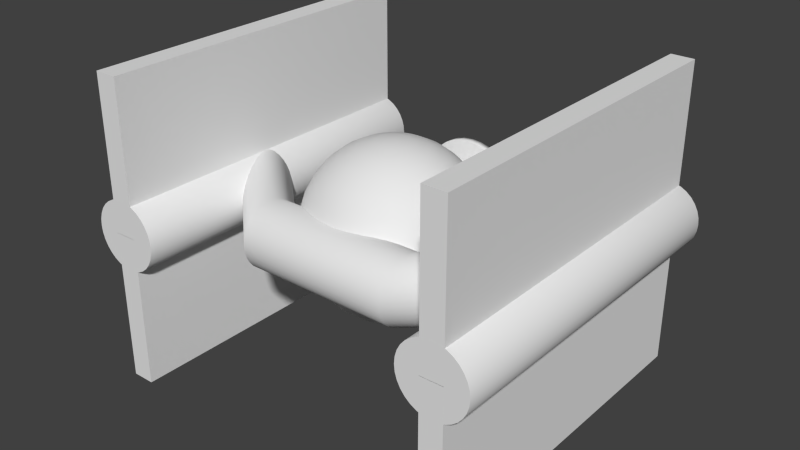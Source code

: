 # Source: basicenemy.blend  (saved by Blender 2.68.0; exported with 4.5.12 LTS)
import bpy
from mathutils import Matrix  # noqa: F401  (used for matrix-valued properties, if any)

bpy.ops.wm.read_factory_settings(use_empty=True)
scene = bpy.context.scene
scene.name = 'Scene'

# ---- collections
col_collection_1 = bpy.data.collections.new('Collection 1'); scene.collection.children.link(col_collection_1)

# ---- world
world_world = bpy.data.worlds.new('World'); scene.world = world_world
world_world.color = (0.05088, 0.05088, 0.05088)
world_world.use_sun_shadow = False
world_world.sun_shadow_jitter_overblur = 0.0
world_world.cycles.sampling_method = 'MANUAL'
world_world.cycles.sample_map_resolution = 256

# ---- meshes
me_cylinder_002 = bpy.data.meshes.new('Cylinder.002')
me_cylinder_002.from_pydata([(5.136e-08, 0.1962, -1.061), (5.136e-08, 0.1962, -0.6674), (0.03827, 0.1924, -1.061), (0.03827, 0.1924, -0.6674), (0.07507, 0.1812, -1.061), (0.07507, 0.1812, -0.6674), (0.109, 0.1631, -1.061), (0.109, 0.1631, -0.6674), (0.1387, 0.1387, -1.061), (0.1387, 0.1387, -0.6674), (0.1631, 0.109, -1.061), (0.1631, 0.109, -0.6674), (0.1812, 0.07507, -1.061), (0.1812, 0.07507, -0.6674), (0.1924, 0.03827, -1.061), (0.1924, 0.03827, -0.6674), (0.1962, -2.819e-07, -1.061), (0.1962, -2.811e-07, -0.6674), (0.1924, -0.03827, -1.061), (0.1924, -0.03827, -0.6674), (0.1812, -0.07507, -1.061), (0.1812, -0.07507, -0.6674), (0.1631, -0.109, -1.061), (0.1631, -0.109, -0.6674), (0.1387, -0.1387, -1.061), (0.1387, -0.1387, -0.6674), (0.109, -0.1631, -1.061), (0.109, -0.1631, -0.6674), (0.07507, -0.1812, -1.061), (0.07507, -0.1812, -0.6674), (0.03827, -0.1924, -1.061), (0.03827, -0.1924, -0.6674), (-1.256e-08, -0.1962, -1.061), (-1.256e-08, -0.1962, -0.6674), (-0.03827, -0.1924, -1.061), (-0.03827, -0.1924, -0.6674), (-0.07507, -0.1812, -1.061), (-0.07507, -0.1812, -0.6674), (-0.109, -0.1631, -1.061), (-0.109, -0.1631, -0.6674), (-0.1387, -0.1387, -1.061), (-0.1387, -0.1387, -0.6674), (-0.1631, -0.109, -1.061), (-0.1631, -0.109, -0.6674), (-0.1812, -0.07507, -1.061), (-0.1812, -0.07507, -0.6674), (-0.1924, -0.03827, -1.061), (-0.1924, -0.03827, -0.6674), (-0.1962, -1.073e-07, -1.061), (-0.1962, -1.065e-07, -0.6674), (-0.1924, 0.03827, -1.061), (-0.1924, 0.03827, -0.6674), (-0.1812, 0.07507, -1.061), (-0.1812, 0.07507, -0.6674), (-0.1631, 0.109, -1.061), (-0.1631, 0.109, -0.6674), (-0.1387, 0.1387, -1.061), (-0.1387, 0.1387, -0.6674), (-0.109, 0.1631, -1.061), (-0.109, 0.1631, -0.6674), (-0.07507, 0.1812, -1.061), (-0.07507, 0.1812, -0.6674), (-0.03827, 0.1924, -1.061), (-0.03827, 0.1924, -0.6674), (7.742e-09, 0.5683, -1.177), (0.1109, 0.5574, -1.177), (0.2175, 0.5251, -1.177), (0.3157, 0.4725, -1.177), (0.4019, 0.4019, -1.177), (0.4725, 0.3157, -1.177), (0.5251, 0.2175, -1.177), (0.5574, 0.1109, -1.177), (0.5683, -4.356e-07, -1.177), (0.5574, -0.1109, -1.177), (0.5251, -0.2175, -1.177), (0.4725, -0.3157, -1.177), (0.4019, -0.4019, -1.177), (0.3157, -0.4725, -1.177), (0.2175, -0.5251, -1.177), (0.1109, -0.5574, -1.177), (-1.774e-07, -0.5683, -1.177), (-0.1109, -0.5574, -1.177), (-0.2175, -0.5251, -1.177), (-0.3157, -0.4725, -1.177), (-0.4019, -0.4019, -1.177), (-0.4725, -0.3157, -1.177), (-0.5251, -0.2175, -1.177), (-0.5574, -0.1109, -1.177), (-0.5683, 7.023e-08, -1.177), (-0.5574, 0.1109, -1.177), (-0.5251, 0.2175, -1.177), (-0.4725, 0.3157, -1.177), (-0.4019, 0.4019, -1.177), (-0.3157, 0.4725, -1.177), (-0.2175, 0.5251, -1.177), (-0.1109, 0.5574, -1.177), (7.742e-09, 0.5683, -1.273), (0.1109, 0.5574, -1.273), (0.2175, 0.5251, -1.273), (0.3157, 0.4725, -1.273), (0.4019, 0.4019, -1.273), (0.4725, 0.3157, -1.273), (0.5251, 0.2175, -1.273), (0.5574, 0.1109, -1.273), (0.5683, -4.972e-07, -1.273), (0.5574, -0.1109, -1.273), (0.5251, -0.2175, -1.273), (0.4725, -0.3157, -1.273), (0.4019, -0.4019, -1.273), (0.3157, -0.4725, -1.273), (0.2175, -0.5251, -1.273), (0.1109, -0.5574, -1.273), (-1.774e-07, -0.5683, -1.273), (-0.1109, -0.5574, -1.273), (-0.2175, -0.5251, -1.273), (-0.3157, -0.4725, -1.273), (-0.4019, -0.4019, -1.273), (-0.4725, -0.3157, -1.273), (-0.5251, -0.2175, -1.273), (-0.5574, -0.1109, -1.273), (-0.5683, 8.674e-09, -1.273), (-0.5574, 0.1109, -1.273), (-0.5251, 0.2175, -1.273), (-0.4725, 0.3157, -1.273), (-0.4019, 0.4019, -1.273), (-0.3157, 0.4725, -1.273), (-0.2175, 0.5251, -1.273), (-0.1109, 0.5574, -1.273), (4.946e-08, 0.1955, -1.161), (0.03814, 0.1917, -1.161), (0.07481, 0.1806, -1.161), (0.1086, 0.1625, -1.161), (0.1382, 0.1382, -1.161), (0.1625, 0.1086, -1.161), (0.1806, 0.07481, -1.161), (0.1917, 0.03814, -1.161), (0.1955, -3.361e-07, -1.161), (0.1917, -0.03814, -1.161), (0.1806, -0.07481, -1.161), (0.1625, -0.1086, -1.161), (0.1382, -0.1382, -1.161), (0.1086, -0.1625, -1.161), (0.07481, -0.1806, -1.161), (0.03814, -0.1917, -1.161), (-1.423e-08, -0.1955, -1.161), (-0.03814, -0.1917, -1.161), (-0.07481, -0.1806, -1.161), (-0.1086, -0.1625, -1.161), (-0.1382, -0.1382, -1.161), (-0.1625, -0.1086, -1.161), (-0.1806, -0.07481, -1.161), (-0.1917, -0.03814, -1.161), (-0.1955, -1.621e-07, -1.161), (-0.1917, 0.03814, -1.161), (-0.1806, 0.07481, -1.161), (-0.1625, 0.1086, -1.161), (-0.1382, 0.1382, -1.161), (-0.1086, 0.1625, -1.161), (-0.07481, 0.1806, -1.161), (-0.03814, 0.1917, -1.161), (6.491e-08, 0.07977, -1.161), (0.01556, 0.07823, -1.161), (0.03053, 0.07369, -1.161), (0.04432, 0.06632, -1.161), (0.0564, 0.0564, -1.161), (0.06632, 0.04432, -1.161), (0.07369, 0.03052, -1.161), (0.07823, 0.01556, -1.161), (0.07977, -3.08e-07, -1.161), (0.07823, -0.01556, -1.161), (0.07369, -0.03053, -1.161), (0.06632, -0.04432, -1.161), (0.0564, -0.0564, -1.161), (0.04432, -0.06632, -1.161), (0.03053, -0.07369, -1.161), (0.01556, -0.07823, -1.161), (3.892e-08, -0.07977, -1.161), (-0.01556, -0.07823, -1.161), (-0.03052, -0.07369, -1.161), (-0.04432, -0.06632, -1.161), (-0.0564, -0.0564, -1.161), (-0.06632, -0.04432, -1.161), (-0.07369, -0.03053, -1.161), (-0.07823, -0.01556, -1.161), (-0.07977, -2.37e-07, -1.161), (-0.07823, 0.01556, -1.161), (-0.07369, 0.03052, -1.161), (-0.06632, 0.04432, -1.161), (-0.0564, 0.0564, -1.161), (-0.04432, 0.06632, -1.161), (-0.03052, 0.07369, -1.161), (-0.01556, 0.07823, -1.161), (-6.812e-07, 0.02758, -1.646), (0.005379, 0.02705, -1.646), (0.01055, 0.02548, -1.646), (0.01532, 0.02293, -1.646), (0.0195, 0.0195, -1.646), (0.02293, 0.01532, -1.646), (0.02548, 0.01055, -1.646), (0.02705, 0.00538, -1.646), (0.02757, 3e-07, -1.646), (0.02705, -0.005379, -1.646), (0.02548, -0.01055, -1.646), (0.02293, -0.01532, -1.646), (0.0195, -0.0195, -1.646), (0.01532, -0.02293, -1.646), (0.01055, -0.02548, -1.646), (0.005379, -0.02705, -1.646), (-6.902e-07, -0.02758, -1.646), (-0.00538, -0.02705, -1.646), (-0.01055, -0.02548, -1.646), (-0.01532, -0.02293, -1.646), (-0.0195, -0.0195, -1.646), (-0.02293, -0.01532, -1.646), (-0.02548, -0.01055, -1.646), (-0.02705, -0.005379, -1.646), (-0.02758, 3.245e-07, -1.646), (-0.02705, 0.00538, -1.646), (-0.02548, 0.01055, -1.646), (-0.02293, 0.01532, -1.646), (-0.0195, 0.0195, -1.646), (-0.01532, 0.02293, -1.646), (-0.01055, 0.02548, -1.646), (-0.00538, 0.02705, -1.646)], [], [(0, 1, 3, 2), (2, 3, 5, 4), (4, 5, 7, 6), (6, 7, 9, 8), (8, 9, 11, 10), (10, 11, 13, 12), (12, 13, 15, 14), (14, 15, 17, 16), (16, 17, 19, 18), (18, 19, 21, 20), (20, 21, 23, 22), (22, 23, 25, 24), (24, 25, 27, 26), (26, 27, 29, 28), (28, 29, 31, 30), (30, 31, 33, 32), (32, 33, 35, 34), (34, 35, 37, 36), (36, 37, 39, 38), (38, 39, 41, 40), (40, 41, 43, 42), (42, 43, 45, 44), (44, 45, 47, 46), (46, 47, 49, 48), (48, 49, 51, 50), (50, 51, 53, 52), (52, 53, 55, 54), (54, 55, 57, 56), (56, 57, 59, 58), (58, 59, 61, 60), (3, 1, 63, 61, 59, 57, 55, 53, 51, 49, 47, 45, 43, 41, 39, 37, 35, 33, 31, 29, 27, 25, 23, 21, 19, 17, 15, 13, 11, 9, 7, 5), (62, 63, 1, 0), (60, 61, 63, 62), (48, 50, 89, 88), (72, 73, 105, 104), (24, 26, 77, 76), (62, 0, 64, 95), (38, 40, 84, 83), (14, 16, 72, 71), (52, 54, 91, 90), (28, 30, 79, 78), (4, 6, 67, 66), (42, 44, 86, 85), (18, 20, 74, 73), (56, 58, 93, 92), (32, 34, 81, 80), (8, 10, 69, 68), (46, 48, 88, 87), (22, 24, 76, 75), (60, 62, 95, 94), (36, 38, 83, 82), (12, 14, 71, 70), (50, 52, 90, 89), (26, 28, 78, 77), (2, 4, 66, 65), (40, 42, 85, 84), (16, 18, 73, 72), (54, 56, 92, 91), (30, 32, 80, 79), (6, 8, 68, 67), (44, 46, 87, 86), (0, 2, 65, 64), (20, 22, 75, 74), (58, 60, 94, 93), (34, 36, 82, 81), (10, 12, 70, 69), (107, 108, 140, 139), (67, 68, 100, 99), (93, 94, 126, 125), (88, 89, 121, 120), (83, 84, 116, 115), (78, 79, 111, 110), (73, 74, 106, 105), (68, 69, 101, 100), (94, 95, 127, 126), (89, 90, 122, 121), (84, 85, 117, 116), (79, 80, 112, 111), (74, 75, 107, 106), (69, 70, 102, 101), (64, 65, 97, 96), (95, 64, 96, 127), (90, 91, 123, 122), (85, 86, 118, 117), (80, 81, 113, 112), (75, 76, 108, 107), (70, 71, 103, 102), (65, 66, 98, 97), (91, 92, 124, 123), (86, 87, 119, 118), (81, 82, 114, 113), (76, 77, 109, 108), (71, 72, 104, 103), (66, 67, 99, 98), (92, 93, 125, 124), (87, 88, 120, 119), (82, 83, 115, 114), (77, 78, 110, 109), (142, 143, 175, 174), (102, 103, 135, 134), (97, 98, 130, 129), (123, 124, 156, 155), (118, 119, 151, 150), (113, 114, 146, 145), (108, 109, 141, 140), (103, 104, 136, 135), (98, 99, 131, 130), (124, 125, 157, 156), (119, 120, 152, 151), (114, 115, 147, 146), (109, 110, 142, 141), (104, 105, 137, 136), (99, 100, 132, 131), (125, 126, 158, 157), (120, 121, 153, 152), (115, 116, 148, 147), (110, 111, 143, 142), (105, 106, 138, 137), (100, 101, 133, 132), (126, 127, 159, 158), (121, 122, 154, 153), (116, 117, 149, 148), (111, 112, 144, 143), (106, 107, 139, 138), (101, 102, 134, 133), (96, 97, 129, 128), (127, 96, 128, 159), (122, 123, 155, 154), (117, 118, 150, 149), (112, 113, 145, 144), (177, 178, 210, 209), (137, 138, 170, 169), (132, 133, 165, 164), (158, 159, 191, 190), (153, 154, 186, 185), (148, 149, 181, 180), (143, 144, 176, 175), (138, 139, 171, 170), (133, 134, 166, 165), (128, 129, 161, 160), (159, 128, 160, 191), (154, 155, 187, 186), (149, 150, 182, 181), (144, 145, 177, 176), (139, 140, 172, 171), (134, 135, 167, 166), (129, 130, 162, 161), (155, 156, 188, 187), (150, 151, 183, 182), (145, 146, 178, 177), (140, 141, 173, 172), (135, 136, 168, 167), (130, 131, 163, 162), (156, 157, 189, 188), (151, 152, 184, 183), (146, 147, 179, 178), (141, 142, 174, 173), (136, 137, 169, 168), (131, 132, 164, 163), (157, 158, 190, 189), (152, 153, 185, 184), (147, 148, 180, 179), (192, 193, 194, 195, 196, 197, 198, 199, 200, 201, 202, 203, 204, 205, 206, 207, 208, 209, 210, 211, 212, 213, 214, 215, 216, 217, 218, 219, 220, 221, 222, 223), (172, 173, 205, 204), (167, 168, 200, 199), (162, 163, 195, 194), (188, 189, 221, 220), (183, 184, 216, 215), (178, 179, 211, 210), (173, 174, 206, 205), (168, 169, 201, 200), (163, 164, 196, 195), (189, 190, 222, 221), (184, 185, 217, 216), (179, 180, 212, 211), (174, 175, 207, 206), (169, 170, 202, 201), (164, 165, 197, 196), (190, 191, 223, 222), (185, 186, 218, 217), (180, 181, 213, 212), (175, 176, 208, 207), (170, 171, 203, 202), (165, 166, 198, 197), (160, 161, 193, 192), (191, 160, 192, 223), (186, 187, 219, 218), (181, 182, 214, 213), (176, 177, 209, 208), (171, 172, 204, 203), (166, 167, 199, 198), (161, 162, 194, 193), (187, 188, 220, 219), (182, 183, 215, 214)])
me_cylinder_002.polygons.foreach_set('use_smooth', [0, 0, 0, 0, 0, 0, 0, 0, 0, 0, 0, 0, 0, 0, 0, 0, 0, 0, 0, 0, 0, 0, 0, 0, 0, 0, 0, 0, 0, 0, 0, 0, 0, 0, 1, 0, 0, 0, 0, 0, 0, 0, 0, 0, 0, 0, 0, 0, 0, 0, 0, 0, 0, 0, 0, 0, 0, 0, 0, 0, 0, 0, 0, 0, 0, 0, 0, 1, 1, 1, 1, 1, 1, 1, 1, 1, 1, 1, 1, 1, 1, 1, 1, 1, 1, 1, 1, 1, 1, 1, 1, 1, 1, 1, 1, 1, 1, 1, 0, 0, 0, 0, 0, 0, 0, 0, 0, 0, 0, 0, 0, 0, 0, 0, 0, 0, 0, 0, 0, 0, 0, 0, 0, 0, 0, 0, 0, 0, 0, 0, 1, 0, 0, 0, 0, 0, 0, 0, 0, 0, 0, 0, 0, 0, 0, 0, 0, 0, 0, 0, 0, 0, 0, 0, 0, 0, 0, 0, 0, 0, 0, 0, 0, 1, 1, 1, 1, 1, 1, 1, 1, 1, 1, 1, 1, 1, 1, 1, 1, 1, 1, 1, 1, 1, 1, 1, 1, 1, 1, 1, 1, 1, 1, 1])
me_cylinder_002.use_remesh_preserve_volume = False
me_cylinder_002.use_remesh_preserve_attributes = False
me_cylinder_002.use_mirror_vertex_groups = False
me_cylinder_002.update()
me_cube_003 = bpy.data.meshes.new('Cube.003')
me_cube_003.from_pydata([(-2.132, -2.0, -1.756), (-2.132, 2.0, -1.756), (-1.868, 2.0, -1.756), (-1.868, -2.0, -1.756), (-2.132, -2.0, 1.756), (-2.132, 2.0, 1.756), (-1.868, 2.0, 1.756), (-1.868, -2.0, 1.756)], [], [(4, 5, 1, 0), (5, 6, 2, 1), (6, 7, 3, 2), (7, 4, 0, 3), (0, 1, 2, 3), (7, 6, 5, 4)])
me_cube_003.use_remesh_preserve_volume = False
me_cube_003.use_remesh_preserve_attributes = False
me_cube_003.use_mirror_vertex_groups = False
me_cube_003.update()
me_cylinder_001 = bpy.data.meshes.new('Cylinder.001')
me_cylinder_001.from_pydata([(-5.0, 1.0, -1.0), (-5.0, 1.0, 1.0), (-4.805, 0.9808, -1.0), (-4.805, 0.9808, 1.0), (-4.617, 0.9239, -1.0), (-4.617, 0.9239, 1.0), (-4.444, 0.8315, -1.0), (-4.444, 0.8315, 1.0), (-4.293, 0.7071, -1.0), (-4.293, 0.7071, 1.0), (-4.169, 0.5556, -1.0), (-4.169, 0.5556, 1.0), (-4.076, 0.3827, -1.0), (-4.076, 0.3827, 1.0), (-4.019, 0.1951, -1.0), (-4.019, 0.1951, 1.0), (-4.0, 7.55e-08, -1.0), (-4.0, 7.55e-08, 1.0), (-4.019, -0.1951, -1.0), (-4.019, -0.1951, 1.0), (-4.076, -0.3827, -1.0), (-4.076, -0.3827, 1.0), (-4.169, -0.5556, -1.0), (-4.169, -0.5556, 1.0), (-4.293, -0.7071, -1.0), (-4.293, -0.7071, 1.0), (-4.444, -0.8315, -1.0), (-4.444, -0.8315, 1.0), (-4.617, -0.9239, -1.0), (-4.617, -0.9239, 1.0), (-4.805, -0.9808, -1.0), (-4.805, -0.9808, 1.0), (-5.0, -1.0, -1.0), (-5.0, -1.0, 1.0), (-5.195, -0.9808, -1.0), (-5.195, -0.9808, 1.0), (-5.383, -0.9239, -1.0), (-5.383, -0.9239, 1.0), (-5.556, -0.8315, -1.0), (-5.556, -0.8315, 1.0), (-5.707, -0.7071, -1.0), (-5.707, -0.7071, 1.0), (-5.831, -0.5556, -1.0), (-5.831, -0.5556, 1.0), (-5.924, -0.3827, -1.0), (-5.924, -0.3827, 1.0), (-5.981, -0.1951, -1.0), (-5.981, -0.1951, 1.0), (-6.0, 9.656e-07, -1.0), (-6.0, 9.656e-07, 1.0), (-5.981, 0.1951, -1.0), (-5.981, 0.1951, 1.0), (-5.924, 0.3827, -1.0), (-5.924, 0.3827, 1.0), (-5.831, 0.5556, -1.0), (-5.831, 0.5556, 1.0), (-5.707, 0.7071, -1.0), (-5.707, 0.7071, 1.0), (-5.556, 0.8315, -1.0), (-5.556, 0.8315, 1.0), (-5.383, 0.9239, -1.0), (-5.383, 0.9239, 1.0), (-5.195, 0.9808, -1.0), (-5.195, 0.9808, 1.0)], [], [(0, 1, 3, 2), (2, 3, 5, 4), (4, 5, 7, 6), (6, 7, 9, 8), (8, 9, 11, 10), (10, 11, 13, 12), (12, 13, 15, 14), (14, 15, 17, 16), (16, 17, 19, 18), (18, 19, 21, 20), (20, 21, 23, 22), (22, 23, 25, 24), (24, 25, 27, 26), (26, 27, 29, 28), (28, 29, 31, 30), (30, 31, 33, 32), (32, 33, 35, 34), (34, 35, 37, 36), (36, 37, 39, 38), (38, 39, 41, 40), (40, 41, 43, 42), (42, 43, 45, 44), (44, 45, 47, 46), (46, 47, 49, 48), (48, 49, 51, 50), (50, 51, 53, 52), (52, 53, 55, 54), (54, 55, 57, 56), (56, 57, 59, 58), (58, 59, 61, 60), (3, 1, 63, 61, 59, 57, 55, 53, 51, 49, 47, 45, 43, 41, 39, 37, 35, 33, 31, 29, 27, 25, 23, 21, 19, 17, 15, 13, 11, 9, 7, 5), (62, 63, 1, 0), (60, 61, 63, 62), (0, 2, 4, 6, 8, 10, 12, 14, 16, 18, 20, 22, 24, 26, 28, 30, 32, 34, 36, 38, 40, 42, 44, 46, 48, 50, 52, 54, 56, 58, 60, 62)])
me_cylinder_001.polygons.foreach_set('use_smooth', [1, 1, 1, 1, 1, 1, 1, 1, 1, 1, 1, 1, 1, 1, 1, 1, 1, 1, 1, 1, 1, 1, 1, 1, 1, 1, 1, 1, 1, 1, 0, 1, 1, 0])
me_cylinder_001.use_remesh_preserve_volume = False
me_cylinder_001.use_remesh_preserve_attributes = False
me_cylinder_001.use_mirror_vertex_groups = False
me_cylinder_001.update()
me_cylinder = bpy.data.meshes.new('Cylinder')
me_cylinder.from_pydata([(0.0, 1.0, -1.0), (0.0, 1.0, 1.0), (0.1951, 0.9808, -1.0), (0.1951, 0.9808, 1.0), (0.3827, 0.9239, -1.0), (0.3827, 0.9239, 1.0), (0.5556, 0.8315, -1.0), (0.5556, 0.8315, 1.0), (0.7071, 0.7071, -1.0), (0.7071, 0.7071, 1.0), (0.8315, 0.5556, -1.0), (0.8315, 0.5556, 1.0), (0.9239, 0.3827, -1.0), (0.9239, 0.3827, 1.0), (0.9808, 0.1951, -1.0), (0.9808, 0.1951, 1.0), (1.0, 7.55e-08, -1.0), (1.0, 7.55e-08, 1.0), (0.9808, -0.1951, -1.0), (0.9808, -0.1951, 1.0), (0.9239, -0.3827, -1.0), (0.9239, -0.3827, 1.0), (0.8315, -0.5556, -1.0), (0.8315, -0.5556, 1.0), (0.7071, -0.7071, -1.0), (0.7071, -0.7071, 1.0), (0.5556, -0.8315, -1.0), (0.5556, -0.8315, 1.0), (0.3827, -0.9239, -1.0), (0.3827, -0.9239, 1.0), (0.1951, -0.9808, -1.0), (0.1951, -0.9808, 1.0), (-3.258e-07, -1.0, -1.0), (-3.258e-07, -1.0, 1.0), (-0.1951, -0.9808, -1.0), (-0.1951, -0.9808, 1.0), (-0.3827, -0.9239, -1.0), (-0.3827, -0.9239, 1.0), (-0.5556, -0.8315, -1.0), (-0.5556, -0.8315, 1.0), (-0.7071, -0.7071, -1.0), (-0.7071, -0.7071, 1.0), (-0.8315, -0.5556, -1.0), (-0.8315, -0.5556, 1.0), (-0.9239, -0.3827, -1.0), (-0.9239, -0.3827, 1.0), (-0.9808, -0.1951, -1.0), (-0.9808, -0.1951, 1.0), (-1.0, 9.656e-07, -1.0), (-1.0, 9.656e-07, 1.0), (-0.9808, 0.1951, -1.0), (-0.9808, 0.1951, 1.0), (-0.9239, 0.3827, -1.0), (-0.9239, 0.3827, 1.0), (-0.8315, 0.5556, -1.0), (-0.8315, 0.5556, 1.0), (-0.7071, 0.7071, -1.0), (-0.7071, 0.7071, 1.0), (-0.5556, 0.8315, -1.0), (-0.5556, 0.8315, 1.0), (-0.3827, 0.9239, -1.0), (-0.3827, 0.9239, 1.0), (-0.1951, 0.9808, -1.0), (-0.1951, 0.9808, 1.0), (0.0, -1.641, 0.0), (0.1951, -1.66, 0.0), (0.3827, -1.717, 0.0), (0.5556, -1.809, 0.0), (0.7071, -1.934, 0.0), (0.8315, -2.085, 0.0), (0.9239, -2.258, 0.0), (0.9808, -2.446, 0.0), (1.0, -2.641, 0.0), (0.9808, -2.836, 0.0), (0.9239, -3.024, 0.0), (0.8315, -3.196, 0.0), (0.7071, -3.348, 0.0), (0.5556, -3.472, 0.0), (0.3827, -3.565, 0.0), (0.1951, -3.622, 0.0), (-3.258e-07, -3.641, 0.0), (-0.1951, -3.622, 0.0), (-0.3827, -3.565, 0.0), (-0.5556, -3.472, 0.0), (-0.7071, -3.348, 0.0), (-0.8315, -3.196, 0.0), (-0.9239, -3.024, 0.0), (-0.9808, -2.836, 0.0), (-1.0, -2.641, 0.0), (-0.9808, -2.446, 0.0), (-0.9239, -2.258, 0.0), (-0.8315, -2.085, 0.0), (-0.7071, -1.934, 0.0), (-0.5556, -1.809, 0.0), (-0.3827, -1.717, 0.0), (-0.1951, -1.66, 0.0), (0.0, -1.641, 0.45), (0.1951, -1.66, 0.45), (0.3827, -1.717, 0.45), (0.5556, -1.809, 0.45), (0.7071, -1.934, 0.45), (0.8315, -2.085, 0.45), (0.9239, -2.258, 0.45), (0.9808, -2.446, 0.45), (1.0, -2.641, 0.45), (0.9808, -2.836, 0.45), (0.9239, -3.024, 0.45), (0.8315, -3.196, 0.45), (0.7071, -3.348, 0.45), (0.5556, -3.472, 0.45), (0.3827, -3.565, 0.45), (0.1951, -3.622, 0.45), (-3.258e-07, -3.641, 0.45), (-0.1951, -3.622, 0.45), (-0.3827, -3.565, 0.45), (-0.5556, -3.472, 0.45), (-0.7071, -3.348, 0.45), (-0.8315, -3.196, 0.45), (-0.9239, -3.024, 0.45), (-0.9808, -2.836, 0.45), (-1.0, -2.641, 0.45), (-0.9808, -2.446, 0.45), (-0.9239, -2.258, 0.45), (-0.8315, -2.085, 0.45), (-0.7071, -1.934, 0.45), (-0.5556, -1.809, 0.45), (-0.3827, -1.717, 0.45), (-0.1951, -1.66, 0.45), (0.1951, -1.66, -0.45), (0.3827, -1.717, -0.45), (0.5556, -1.809, -0.45), (0.7071, -1.934, -0.45), (0.8315, -2.085, -0.45), (0.9239, -2.258, -0.45), (0.9808, -2.446, -0.45), (1.0, -2.641, -0.45), (0.9808, -2.836, -0.45), (0.9239, -3.024, -0.45), (0.8315, -3.196, -0.45), (0.7071, -3.348, -0.45), (0.5556, -3.472, -0.45), (0.3827, -3.565, -0.45), (0.1951, -3.622, -0.45), (-3.258e-07, -3.641, -0.45), (-0.1951, -3.622, -0.45), (-0.3827, -3.565, -0.45), (-0.5556, -3.472, -0.45), (-0.7071, -3.348, -0.45), (-0.8315, -3.196, -0.45), (-0.9239, -3.024, -0.45), (-0.9808, -2.836, -0.45), (-1.0, -2.641, -0.45), (-0.9808, -2.446, -0.45), (-0.9239, -2.258, -0.45), (-0.8315, -2.085, -0.45), (-0.7071, -1.934, -0.45), (-0.5556, -1.809, -0.45), (-0.3827, -1.717, -0.45), (-0.1951, -1.66, -0.45), (0.0, -1.641, -0.45)], [], [(96, 1, 3, 97), (97, 3, 5, 98), (98, 5, 7, 99), (99, 7, 9, 100), (100, 9, 11, 101), (101, 11, 13, 102), (102, 13, 15, 103), (103, 15, 17, 104), (104, 17, 19, 105), (105, 19, 21, 106), (106, 21, 23, 107), (107, 23, 25, 108), (108, 25, 27, 109), (109, 27, 29, 110), (110, 29, 31, 111), (111, 31, 33, 112), (112, 33, 35, 113), (113, 35, 37, 114), (114, 37, 39, 115), (115, 39, 41, 116), (116, 41, 43, 117), (117, 43, 45, 118), (118, 45, 47, 119), (119, 47, 49, 120), (120, 49, 51, 121), (121, 51, 53, 122), (122, 53, 55, 123), (123, 55, 57, 124), (124, 57, 59, 125), (125, 59, 61, 126), (3, 1, 63, 61, 59, 57, 55, 53, 51, 49, 47, 45, 43, 41, 39, 37, 35, 33, 31, 29, 27, 25, 23, 21, 19, 17, 15, 13, 11, 9, 7, 5), (127, 63, 1, 96), (126, 61, 63, 127), (0, 2, 4, 6, 8, 10, 12, 14, 16, 18, 20, 22, 24, 26, 28, 30, 32, 34, 36, 38, 40, 42, 44, 46, 48, 50, 52, 54, 56, 58, 60, 62), (159, 64, 65, 128), (128, 65, 66, 129), (129, 66, 67, 130), (130, 67, 68, 131), (131, 68, 69, 132), (132, 69, 70, 133), (133, 70, 71, 134), (134, 71, 72, 135), (135, 72, 73, 136), (136, 73, 74, 137), (137, 74, 75, 138), (138, 75, 76, 139), (139, 76, 77, 140), (140, 77, 78, 141), (141, 78, 79, 142), (142, 79, 80, 143), (143, 80, 81, 144), (144, 81, 82, 145), (145, 82, 83, 146), (146, 83, 84, 147), (147, 84, 85, 148), (148, 85, 86, 149), (149, 86, 87, 150), (150, 87, 88, 151), (151, 88, 89, 152), (152, 89, 90, 153), (153, 90, 91, 154), (154, 91, 92, 155), (155, 92, 93, 156), (156, 93, 94, 157), (158, 95, 64, 159), (157, 94, 95, 158), (64, 96, 97, 65), (65, 97, 98, 66), (66, 98, 99, 67), (67, 99, 100, 68), (68, 100, 101, 69), (69, 101, 102, 70), (70, 102, 103, 71), (71, 103, 104, 72), (72, 104, 105, 73), (73, 105, 106, 74), (74, 106, 107, 75), (75, 107, 108, 76), (76, 108, 109, 77), (77, 109, 110, 78), (78, 110, 111, 79), (79, 111, 112, 80), (80, 112, 113, 81), (81, 113, 114, 82), (82, 114, 115, 83), (83, 115, 116, 84), (84, 116, 117, 85), (85, 117, 118, 86), (86, 118, 119, 87), (87, 119, 120, 88), (88, 120, 121, 89), (89, 121, 122, 90), (90, 122, 123, 91), (91, 123, 124, 92), (92, 124, 125, 93), (93, 125, 126, 94), (95, 127, 96, 64), (94, 126, 127, 95), (0, 159, 128, 2), (2, 128, 129, 4), (4, 129, 130, 6), (6, 130, 131, 8), (8, 131, 132, 10), (10, 132, 133, 12), (12, 133, 134, 14), (14, 134, 135, 16), (16, 135, 136, 18), (18, 136, 137, 20), (20, 137, 138, 22), (22, 138, 139, 24), (24, 139, 140, 26), (26, 140, 141, 28), (28, 141, 142, 30), (30, 142, 143, 32), (32, 143, 144, 34), (34, 144, 145, 36), (36, 145, 146, 38), (38, 146, 147, 40), (40, 147, 148, 42), (42, 148, 149, 44), (44, 149, 150, 46), (46, 150, 151, 48), (48, 151, 152, 50), (50, 152, 153, 52), (52, 153, 154, 54), (54, 154, 155, 56), (56, 155, 156, 58), (58, 156, 157, 60), (62, 158, 159, 0), (60, 157, 158, 62)])
me_cylinder.polygons.foreach_set('use_smooth', [1, 1, 1, 1, 1, 1, 1, 1, 1, 1, 1, 1, 1, 1, 1, 1, 1, 1, 1, 1, 1, 1, 1, 1, 1, 1, 1, 1, 1, 1, 0, 1, 1, 0, 1, 1, 1, 1, 1, 1, 1, 1, 1, 1, 1, 1, 1, 1, 1, 1, 1, 1, 1, 1, 1, 1, 1, 1, 1, 1, 1, 1, 1, 1, 1, 1, 1, 1, 1, 1, 1, 1, 1, 1, 1, 1, 1, 1, 1, 1, 1, 1, 1, 1, 1, 1, 1, 1, 1, 1, 1, 1, 1, 1, 1, 1, 1, 1, 1, 1, 1, 1, 1, 1, 1, 1, 1, 1, 1, 1, 1, 1, 1, 1, 1, 1, 1, 1, 1, 1, 1, 1, 1, 1, 1, 1, 1, 1, 1, 1])
me_cylinder.use_remesh_preserve_volume = False
me_cylinder.use_remesh_preserve_attributes = False
me_cylinder.use_mirror_vertex_groups = False
me_cylinder.update()
me_sphere = bpy.data.meshes.new('Sphere')
me_sphere.from_pydata([(-0.1951, 0.0, 0.9808), (-0.3827, 0.0, 0.9239), (-0.5556, 0.0, 0.8315), (-0.7071, 0.0, 0.7071), (-0.8315, 0.0, 0.5556), (-0.9239, 0.0, 0.3827), (-0.9808, 0.0, 0.1951), (-1.0, 0.0, 7.55e-08), (-0.9808, 0.0, -0.1951), (-0.9239, 0.0, -0.3827), (-0.8315, 0.0, -0.5556), (-0.7071, 0.0, -0.7071), (-0.5556, 0.0, -0.8315), (-0.3827, 0.0, -0.9239), (-0.1951, 0.0, -0.9808), (-0.1913, 0.03806, 0.9808), (-0.3753, 0.07466, 0.9239), (-0.5449, 0.1084, 0.8315), (-0.6935, 0.1379, 0.7071), (-0.8155, 0.1622, 0.5556), (-0.9061, 0.1802, 0.3827), (-0.9619, 0.1913, 0.1951), (-0.9808, 0.1951, 1.192e-07), (-0.9619, 0.1913, -0.1951), (-0.9061, 0.1802, -0.3827), (-0.8155, 0.1622, -0.5556), (-0.6935, 0.1379, -0.7071), (-0.5449, 0.1084, -0.8315), (-0.3753, 0.07466, -0.9239), (-0.1913, 0.03806, -0.9808), (-0.1802, 0.07466, 0.9808), (-0.3536, 0.1464, 0.9239), (-0.5133, 0.2126, 0.8315), (-0.6533, 0.2706, 0.7071), (-0.7682, 0.3182, 0.5556), (-0.8536, 0.3536, 0.3827), (-0.9061, 0.3753, 0.1951), (-0.9239, 0.3827, 1.192e-07), (-0.9061, 0.3753, -0.1951), (-0.8536, 0.3536, -0.3827), (-0.7682, 0.3182, -0.5556), (-0.6533, 0.2706, -0.7071), (-0.5133, 0.2126, -0.8315), (-0.3536, 0.1464, -0.9239), (-0.1802, 0.07466, -0.9808), (-0.1622, 0.1084, 0.9808), (-0.3182, 0.2126, 0.9239), (-0.4619, 0.3087, 0.8315), (-0.5879, 0.3928, 0.7071), (-0.6913, 0.4619, 0.5556), (-0.7682, 0.5133, 0.3827), (-0.8155, 0.5449, 0.1951), (-0.8315, 0.5556, 1.192e-07), (-0.8155, 0.5449, -0.1951), (-0.7682, 0.5133, -0.3827), (-0.6913, 0.4619, -0.5556), (-0.5879, 0.3928, -0.7071), (-0.4619, 0.3087, -0.8315), (-0.3182, 0.2126, -0.9239), (-0.1622, 0.1084, -0.9808), (-0.1379, 0.1379, 0.9808), (-0.2706, 0.2706, 0.9239), (-0.3928, 0.3928, 0.8315), (-0.5, 0.5, 0.7071), (-0.5879, 0.5879, 0.5556), (-0.6533, 0.6533, 0.3827), (-0.6935, 0.6935, 0.1951), (-0.7071, 0.7071, 1.192e-07), (-0.6935, 0.6935, -0.1951), (-0.6533, 0.6533, -0.3827), (-0.5879, 0.5879, -0.5556), (-0.5, 0.5, -0.7071), (-0.3928, 0.3928, -0.8315), (-0.2706, 0.2706, -0.9239), (-0.1379, 0.1379, -0.9808), (-0.1084, 0.1622, 0.9808), (-0.2126, 0.3182, 0.9239), (-0.3087, 0.4619, 0.8315), (-0.3928, 0.5879, 0.7071), (-0.4619, 0.6913, 0.5556), (-0.5133, 0.7682, 0.3827), (-0.5449, 0.8155, 0.1951), (-0.5556, 0.8315, 1.192e-07), (-0.5449, 0.8155, -0.1951), (-0.5133, 0.7682, -0.3827), (-0.4619, 0.6913, -0.5556), (-0.3928, 0.5879, -0.7071), (-0.3087, 0.4619, -0.8315), (-0.2126, 0.3182, -0.9239), (-0.1084, 0.1622, -0.9808), (-0.07466, 0.1802, 0.9808), (-0.1464, 0.3536, 0.9239), (-0.2126, 0.5133, 0.8315), (-0.2706, 0.6533, 0.7071), (-0.3182, 0.7682, 0.5556), (-0.3536, 0.8536, 0.3827), (-0.3753, 0.9061, 0.1951), (-0.3827, 0.9239, 1.192e-07), (-0.3753, 0.9061, -0.1951), (-0.3536, 0.8536, -0.3827), (-0.3182, 0.7682, -0.5556), (-0.2706, 0.6533, -0.7071), (-0.2126, 0.5133, -0.8315), (-0.1464, 0.3536, -0.9239), (-0.07466, 0.1802, -0.9808), (-0.03806, 0.1913, 0.9808), (-0.07466, 0.3753, 0.9239), (-0.1084, 0.5449, 0.8315), (-0.1379, 0.6935, 0.7071), (-0.1622, 0.8155, 0.5556), (-0.1802, 0.9061, 0.3827), (-0.1913, 0.9619, 0.1951), (-0.1951, 0.9808, 1.192e-07), (-0.1913, 0.9619, -0.1951), (-0.1802, 0.9061, -0.3827), (-0.1622, 0.8155, -0.5556), (-0.1379, 0.6935, -0.7071), (-0.1084, 0.5449, -0.8315), (-0.07466, 0.3753, -0.9239), (-0.03806, 0.1913, -0.9808), (3.445e-07, 0.1951, 0.9808), (3.631e-07, 0.3827, 0.9239), (3.631e-07, 0.5556, 0.8315), (4.003e-07, 0.7071, 0.7071), (4.152e-07, 0.8315, 0.5556), (3.705e-07, 0.9239, 0.3827), (4.749e-07, 0.9808, 0.1951), (3.407e-07, 1.0, 1.192e-07), (4.749e-07, 0.9808, -0.1951), (3.407e-07, 0.9239, -0.3827), (4.152e-07, 0.8315, -0.5556), (4.003e-07, 0.7071, -0.7071), (3.929e-07, 0.5556, -0.8315), (3.556e-07, 0.3827, -0.9239), (3.147e-07, 0.1951, -0.9808), (0.03806, 0.1913, 0.9808), (0.07466, 0.3753, 0.9239), (0.1084, 0.5449, 0.8315), (0.138, 0.6935, 0.7071), (0.1622, 0.8155, 0.5556), (0.1802, 0.9061, 0.3827), (0.1913, 0.9619, 0.1951), (0.1951, 0.9808, 1.192e-07), (0.1913, 0.9619, -0.1951), (0.1802, 0.9061, -0.3827), (0.1622, 0.8155, -0.5556), (0.138, 0.6935, -0.7071), (0.1084, 0.5449, -0.8315), (0.07466, 0.3753, -0.9239), (0.03806, 0.1913, -0.9808), (0.07466, 0.1802, 0.9808), (0.1464, 0.3536, 0.9239), (0.2126, 0.5133, 0.8315), (0.2706, 0.6533, 0.7071), (0.3182, 0.7682, 0.5556), (0.3536, 0.8536, 0.3827), (0.3753, 0.9061, 0.1951), (0.3827, 0.9239, 1.192e-07), (0.3753, 0.9061, -0.1951), (0.3536, 0.8536, -0.3827), (0.3182, 0.7682, -0.5556), (0.2706, 0.6533, -0.7071), (0.2126, 0.5133, -0.8315), (0.1464, 0.3536, -0.9239), (0.07466, 0.1802, -0.9808), (0.1084, 0.1622, 0.9808), (0.2126, 0.3182, 0.9239), (0.3087, 0.4619, 0.8315), (0.3928, 0.5879, 0.7071), (0.4619, 0.6913, 0.5556), (0.5133, 0.7682, 0.3827), (0.5449, 0.8155, 0.1951), (0.5556, 0.8315, 1.192e-07), (0.5449, 0.8155, -0.1951), (0.5133, 0.7682, -0.3827), (0.4619, 0.6913, -0.5556), (0.3928, 0.5879, -0.7071), (0.3087, 0.4619, -0.8315), (0.2126, 0.3182, -0.9239), (0.1084, 0.1622, -0.9808), (0.138, 0.1379, 0.9808), (0.2706, 0.2706, 0.9239), (0.3928, 0.3928, 0.8315), (0.5, 0.5, 0.7071), (0.5879, 0.5879, 0.5556), (0.6533, 0.6533, 0.3827), (0.6935, 0.6935, 0.1951), (0.7071, 0.7071, 1.192e-07), (0.6935, 0.6935, -0.1951), (0.6533, 0.6533, -0.3827), (0.5879, 0.5879, -0.5556), (0.5, 0.5, -0.7071), (0.3928, 0.3928, -0.8315), (0.2706, 0.2706, -0.9239), (0.138, 0.1379, -0.9808), (0.1622, 0.1084, 0.9808), (0.3182, 0.2126, 0.9239), (0.4619, 0.3087, 0.8315), (0.5879, 0.3928, 0.7071), (0.6913, 0.4619, 0.5556), (0.7682, 0.5133, 0.3827), (0.8155, 0.5449, 0.1951), (0.8315, 0.5556, 1.192e-07), (0.8155, 0.5449, -0.1951), (0.7682, 0.5133, -0.3827), (0.6913, 0.4619, -0.5556), (0.5879, 0.3928, -0.7071), (0.4619, 0.3087, -0.8315), (0.3182, 0.2126, -0.9239), (0.1622, 0.1084, -0.9808), (0.1802, 0.07466, 0.9808), (0.3536, 0.1464, 0.9239), (0.5133, 0.2126, 0.8315), (0.6533, 0.2706, 0.7071), (0.7682, 0.3182, 0.5556), (0.8536, 0.3536, 0.3827), (0.9061, 0.3753, 0.1951), (0.9239, 0.3827, 1.192e-07), (0.9061, 0.3753, -0.1951), (0.8536, 0.3536, -0.3827), (0.7682, 0.3182, -0.5556), (0.6533, 0.2706, -0.7071), (0.5133, 0.2126, -0.8315), (0.3536, 0.1464, -0.9239), (0.1802, 0.07466, -0.9808), (0.1913, 0.03806, 0.9808), (0.3753, 0.07466, 0.9239), (0.5449, 0.1084, 0.8315), (0.6935, 0.1379, 0.7071), (0.8155, 0.1622, 0.5556), (0.9061, 0.1802, 0.3827), (0.9619, 0.1913, 0.1951), (0.9808, 0.1951, 1.192e-07), (0.9619, 0.1913, -0.1951), (0.9061, 0.1802, -0.3827), (0.8155, 0.1622, -0.5556), (0.6935, 0.1379, -0.7071), (0.5449, 0.1084, -0.8315), (0.3753, 0.07466, -0.9239), (0.1913, 0.03806, -0.9808), (0.1951, -3.353e-08, 0.9808), (0.3827, -5.215e-08, 0.9239), (0.5556, -6.706e-08, 0.8315), (0.7071, -5.96e-08, 0.7071), (0.8315, -1.043e-07, 0.5556), (0.9239, -1.49e-07, 0.3827), (0.9808, -1.49e-07, 0.1951), (1.0, -1.043e-07, 1.192e-07), (0.9808, -1.49e-07, -0.1951), (0.9239, -4.47e-08, -0.3827), (0.8315, -1.043e-07, -0.5556), (0.7071, -5.96e-08, -0.7071), (0.5556, -9.686e-08, -0.8315), (0.3827, -2.235e-08, -0.9239), (0.1951, 0.0, -0.9808), (0.1913, -0.03806, 0.9808), (0.3753, -0.07466, 0.9239), (0.5449, -0.1084, 0.8315), (0.6935, -0.1379, 0.7071), (0.8155, -0.1622, 0.5556), (0.9061, -0.1802, 0.3827), (0.9619, -0.1913, 0.1951), (0.9808, -0.1951, 1.192e-07), (0.9619, -0.1913, -0.1951), (0.9061, -0.1802, -0.3827), (0.8155, -0.1622, -0.5556), (0.6935, -0.1379, -0.7071), (0.5449, -0.1084, -0.8315), (0.3753, -0.07466, -0.9239), (0.1913, -0.03806, -0.9808), (0.1802, -0.07466, 0.9808), (0.3536, -0.1464, 0.9239), (0.5133, -0.2126, 0.8315), (0.6533, -0.2706, 0.7071), (0.7682, -0.3182, 0.5556), (0.8536, -0.3536, 0.3827), (0.9061, -0.3753, 0.1951), (0.9239, -0.3827, 1.192e-07), (0.9061, -0.3753, -0.1951), (0.8536, -0.3536, -0.3827), (0.7682, -0.3182, -0.5556), (0.6533, -0.2706, -0.7071), (0.5133, -0.2126, -0.8315), (0.3536, -0.1464, -0.9239), (0.1802, -0.07466, -0.9808), (0.1622, -0.1084, 0.9808), (0.3182, -0.2126, 0.9239), (0.4619, -0.3087, 0.8315), (0.5879, -0.3928, 0.7071), (0.6913, -0.4619, 0.5556), (0.7682, -0.5133, 0.3827), (0.8155, -0.5449, 0.1951), (0.8315, -0.5556, 1.192e-07), (0.8155, -0.5449, -0.1951), (0.7682, -0.5133, -0.3827), (0.6913, -0.4619, -0.5556), (0.5879, -0.3928, -0.7071), (0.4619, -0.3087, -0.8315), (0.3182, -0.2126, -0.9239), (0.1622, -0.1084, -0.9808), (0.138, -0.1379, 0.9808), (0.2706, -0.2706, 0.9239), (0.3928, -0.3928, 0.8315), (0.5, -0.5, 0.7071), (0.5879, -0.5879, 0.5556), (0.6533, -0.6533, 0.3827), (0.6935, -0.6935, 0.1951), (0.7071, -0.7071, 1.192e-07), (0.6935, -0.6935, -0.1951), (0.6533, -0.6533, -0.3827), (0.5879, -0.5879, -0.5556), (0.5, -0.5, -0.7071), (0.3928, -0.3928, -0.8315), (0.2706, -0.2706, -0.9239), (0.1379, -0.1379, -0.9808), (0.1084, -0.1622, 0.9808), (0.2126, -0.3182, 0.9239), (0.3087, -0.4619, 0.8315), (0.3928, -0.5879, 0.7071), (0.4619, -0.6913, 0.5556), (0.5133, -0.7682, 0.3827), (0.5449, -0.8155, 0.1951), (0.5556, -0.8315, 1.192e-07), (0.5449, -0.8155, -0.1951), (0.5133, -0.7682, -0.3827), (0.4619, -0.6913, -0.5556), (0.3928, -0.5879, -0.7071), (0.3087, -0.4619, -0.8315), (0.2126, -0.3182, -0.9239), (0.1084, -0.1622, -0.9808), (3.258e-07, 0.0, -1.0), (0.07466, -0.1802, 0.9808), (0.1464, -0.3536, 0.9239), (0.2126, -0.5133, 0.8315), (0.2706, -0.6533, 0.7071), (0.3182, -0.7682, 0.5556), (0.3536, -0.8536, 0.3827), (0.3753, -0.9061, 0.1951), (0.3827, -0.9239, 1.192e-07), (0.3753, -0.9061, -0.1951), (0.3536, -0.8536, -0.3827), (0.3182, -0.7682, -0.5556), (0.2706, -0.6533, -0.7071), (0.2126, -0.5133, -0.8315), (0.1464, -0.3536, -0.9239), (0.07466, -0.1802, -0.9808), (0.03806, -0.1913, 0.9808), (0.07466, -0.3753, 0.9239), (0.1084, -0.5449, 0.8315), (0.1379, -0.6935, 0.7071), (0.1622, -0.8155, 0.5556), (0.1802, -0.9061, 0.3827), (0.1913, -0.9619, 0.1951), (0.1951, -0.9808, 1.192e-07), (0.1913, -0.9619, -0.1951), (0.1802, -0.9061, -0.3827), (0.1622, -0.8155, -0.5556), (0.1379, -0.6935, -0.7071), (0.1084, -0.5449, -0.8315), (0.07466, -0.3753, -0.9239), (0.03806, -0.1913, -0.9808), (2.774e-07, -0.1951, 0.9808), (2.513e-07, -0.3827, 0.9239), (2.29e-07, -0.5556, 0.8315), (2.215e-07, -0.7071, 0.7071), (2.215e-07, -0.8315, 0.5556), (1.47e-07, -0.9239, 0.3827), (1.023e-07, -0.9808, 0.1951), (1.619e-07, -1.0, 1.192e-07), (1.023e-07, -0.9808, -0.1951), (1.768e-07, -0.9239, -0.3827), (2.215e-07, -0.8315, -0.5556), (2.215e-07, -0.7071, -0.7071), (2.141e-07, -0.5556, -0.8315), (3.109e-07, -0.3827, -0.9239), (3.147e-07, -0.1951, -0.9808), (-0.03806, -0.1913, 0.9808), (-0.07466, -0.3753, 0.9239), (-0.1084, -0.5449, 0.8315), (-0.1379, -0.6935, 0.7071), (-0.1622, -0.8155, 0.5556), (-0.1802, -0.9061, 0.3827), (-0.1913, -0.9619, 0.1951), (-0.1951, -0.9808, 1.192e-07), (-0.1913, -0.9619, -0.1951), (-0.1802, -0.9061, -0.3827), (-0.1622, -0.8155, -0.5556), (-0.1379, -0.6935, -0.7071), (-0.1084, -0.5449, -0.8315), (-0.07466, -0.3753, -0.9239), (-0.03806, -0.1913, -0.9808), (-0.07466, -0.1802, 0.9808), (-0.1464, -0.3536, 0.9239), (-0.2126, -0.5133, 0.8315), (-0.2706, -0.6533, 0.7071), (-0.3182, -0.7682, 0.5556), (-0.3536, -0.8536, 0.3827), (-0.3753, -0.9061, 0.1951), (-0.3827, -0.9239, 1.192e-07), (-0.3753, -0.9061, -0.1951), (-0.3536, -0.8536, -0.3827), (-0.3182, -0.7682, -0.5556), (-0.2706, -0.6533, -0.7071), (-0.2126, -0.5133, -0.8315), (-0.1464, -0.3536, -0.9239), (-0.07466, -0.1802, -0.9808), (-0.1084, -0.1622, 0.9808), (-0.2126, -0.3182, 0.9239), (-0.3087, -0.4619, 0.8315), (-0.3928, -0.5879, 0.7071), (-0.4619, -0.6913, 0.5556), (-0.5133, -0.7682, 0.3827), (-0.5449, -0.8155, 0.1951), (-0.5556, -0.8315, 1.192e-07), (-0.5449, -0.8155, -0.1951), (-0.5133, -0.7682, -0.3827), (-0.4619, -0.6913, -0.5556), (-0.3928, -0.5879, -0.7071), (-0.3087, -0.4619, -0.8315), (-0.2126, -0.3182, -0.9239), (-0.1084, -0.1622, -0.9808), (-0.1379, -0.1379, 0.9808), (-0.2706, -0.2706, 0.9239), (-0.3928, -0.3928, 0.8315), (-0.5, -0.5, 0.7071), (-0.5879, -0.5879, 0.5556), (-0.6533, -0.6533, 0.3827), (-0.6935, -0.6935, 0.1951), (-0.7071, -0.7071, 1.192e-07), (-0.6935, -0.6935, -0.1951), (-0.6533, -0.6533, -0.3827), (-0.5879, -0.5879, -0.5556), (-0.5, -0.5, -0.7071), (-0.3928, -0.3928, -0.8315), (-0.2706, -0.2706, -0.9239), (-0.1379, -0.1379, -0.9808), (5.491e-08, -1.81e-07, 1.0), (-0.1622, -0.1084, 0.9808), (-0.3182, -0.2126, 0.9239), (-0.4619, -0.3087, 0.8315), (-0.5879, -0.3928, 0.7071), (-0.6913, -0.4619, 0.5556), (-0.7682, -0.5133, 0.3827), (-0.8155, -0.5449, 0.1951), (-0.8315, -0.5556, 1.192e-07), (-0.8155, -0.5449, -0.1951), (-0.7682, -0.5133, -0.3827), (-0.6913, -0.4619, -0.5556), (-0.5879, -0.3928, -0.7071), (-0.4619, -0.3087, -0.8315), (-0.3182, -0.2126, -0.9239), (-0.1622, -0.1084, -0.9808), (-0.1802, -0.07466, 0.9808), (-0.3536, -0.1464, 0.9239), (-0.5133, -0.2126, 0.8315), (-0.6533, -0.2706, 0.7071), (-0.7682, -0.3182, 0.5556), (-0.8536, -0.3536, 0.3827), (-0.9061, -0.3753, 0.1951), (-0.9239, -0.3827, 1.192e-07), (-0.9061, -0.3753, -0.1951), (-0.8536, -0.3536, -0.3827), (-0.7682, -0.3182, -0.5556), (-0.6533, -0.2706, -0.7071), (-0.5133, -0.2126, -0.8315), (-0.3536, -0.1464, -0.9239), (-0.1802, -0.07466, -0.9808), (-0.1913, -0.03806, 0.9808), (-0.3753, -0.07466, 0.9239), (-0.5449, -0.1084, 0.8315), (-0.6935, -0.1379, 0.7071), (-0.8155, -0.1622, 0.5556), (-0.9061, -0.1802, 0.3827), (-0.9619, -0.1913, 0.1951), (-0.9808, -0.1951, 1.192e-07), (-0.9619, -0.1913, -0.1951), (-0.9061, -0.1802, -0.3827), (-0.8155, -0.1622, -0.5556), (-0.6935, -0.1379, -0.7071), (-0.5449, -0.1084, -0.8315), (-0.3753, -0.07466, -0.9239), (-0.1913, -0.03806, -0.9808)], [], [(13, 12, 27, 28), (7, 6, 21, 22), (1, 0, 15, 16), (14, 13, 28, 29), (8, 7, 22, 23), (2, 1, 16, 17), (9, 8, 23, 24), (3, 2, 17, 18), (10, 9, 24, 25), (4, 3, 18, 19), (11, 10, 25, 26), (5, 4, 19, 20), (12, 11, 26, 27), (6, 5, 20, 21), (25, 24, 39, 40), (19, 18, 33, 34), (26, 25, 40, 41), (20, 19, 34, 35), (27, 26, 41, 42), (21, 20, 35, 36), (28, 27, 42, 43), (22, 21, 36, 37), (16, 15, 30, 31), (29, 28, 43, 44), (23, 22, 37, 38), (17, 16, 31, 32), (24, 23, 38, 39), (18, 17, 32, 33), (31, 30, 45, 46), (44, 43, 58, 59), (38, 37, 52, 53), (32, 31, 46, 47), (39, 38, 53, 54), (33, 32, 47, 48), (40, 39, 54, 55), (34, 33, 48, 49), (41, 40, 55, 56), (35, 34, 49, 50), (42, 41, 56, 57), (36, 35, 50, 51), (43, 42, 57, 58), (37, 36, 51, 52), (50, 49, 64, 65), (57, 56, 71, 72), (51, 50, 65, 66), (58, 57, 72, 73), (52, 51, 66, 67), (46, 45, 60, 61), (59, 58, 73, 74), (53, 52, 67, 68), (47, 46, 61, 62), (54, 53, 68, 69), (48, 47, 62, 63), (55, 54, 69, 70), (49, 48, 63, 64), (56, 55, 70, 71), (69, 68, 83, 84), (63, 62, 77, 78), (70, 69, 84, 85), (64, 63, 78, 79), (71, 70, 85, 86), (65, 64, 79, 80), (72, 71, 86, 87), (66, 65, 80, 81), (73, 72, 87, 88), (67, 66, 81, 82), (61, 60, 75, 76), (74, 73, 88, 89), (68, 67, 82, 83), (62, 61, 76, 77), (88, 87, 102, 103), (82, 81, 96, 97), (76, 75, 90, 91), (89, 88, 103, 104), (83, 82, 97, 98), (77, 76, 91, 92), (84, 83, 98, 99), (78, 77, 92, 93), (85, 84, 99, 100), (79, 78, 93, 94), (86, 85, 100, 101), (80, 79, 94, 95), (87, 86, 101, 102), (81, 80, 95, 96), (101, 100, 115, 116), (95, 94, 109, 110), (102, 101, 116, 117), (96, 95, 110, 111), (103, 102, 117, 118), (97, 96, 111, 112), (91, 90, 105, 106), (104, 103, 118, 119), (98, 97, 112, 113), (92, 91, 106, 107), (99, 98, 113, 114), (93, 92, 107, 108), (100, 99, 114, 115), (94, 93, 108, 109), (114, 113, 128, 129), (108, 107, 122, 123), (115, 114, 129, 130), (109, 108, 123, 124), (116, 115, 130, 131), (110, 109, 124, 125), (117, 116, 131, 132), (111, 110, 125, 126), (118, 117, 132, 133), (112, 111, 126, 127), (106, 105, 120, 121), (119, 118, 133, 134), (113, 112, 127, 128), (107, 106, 121, 122), (133, 132, 147, 148), (127, 126, 141, 142), (121, 120, 135, 136), (134, 133, 148, 149), (128, 127, 142, 143), (122, 121, 136, 137), (129, 128, 143, 144), (123, 122, 137, 138), (130, 129, 144, 145), (124, 123, 138, 139), (131, 130, 145, 146), (125, 124, 139, 140), (132, 131, 146, 147), (126, 125, 140, 141), (146, 145, 160, 161), (140, 139, 154, 155), (147, 146, 161, 162), (141, 140, 155, 156), (148, 147, 162, 163), (142, 141, 156, 157), (136, 135, 150, 151), (149, 148, 163, 164), (143, 142, 157, 158), (137, 136, 151, 152), (144, 143, 158, 159), (138, 137, 152, 153), (145, 144, 159, 160), (139, 138, 153, 154), (159, 158, 173, 174), (153, 152, 167, 168), (160, 159, 174, 175), (154, 153, 168, 169), (161, 160, 175, 176), (155, 154, 169, 170), (162, 161, 176, 177), (156, 155, 170, 171), (163, 162, 177, 178), (157, 156, 171, 172), (151, 150, 165, 166), (164, 163, 178, 179), (158, 157, 172, 173), (152, 151, 166, 167), (178, 177, 192, 193), (172, 171, 186, 187), (166, 165, 180, 181), (179, 178, 193, 194), (173, 172, 187, 188), (167, 166, 181, 182), (174, 173, 188, 189), (168, 167, 182, 183), (175, 174, 189, 190), (169, 168, 183, 184), (176, 175, 190, 191), (170, 169, 184, 185), (177, 176, 191, 192), (171, 170, 185, 186), (184, 183, 198, 199), (191, 190, 205, 206), (185, 184, 199, 200), (192, 191, 206, 207), (186, 185, 200, 201), (193, 192, 207, 208), (187, 186, 201, 202), (181, 180, 195, 196), (194, 193, 208, 209), (188, 187, 202, 203), (182, 181, 196, 197), (189, 188, 203, 204), (183, 182, 197, 198), (190, 189, 204, 205), (203, 202, 217, 218), (197, 196, 211, 212), (204, 203, 218, 219), (198, 197, 212, 213), (205, 204, 219, 220), (199, 198, 213, 214), (206, 205, 220, 221), (200, 199, 214, 215), (207, 206, 221, 222), (201, 200, 215, 216), (208, 207, 222, 223), (202, 201, 216, 217), (196, 195, 210, 211), (209, 208, 223, 224), (222, 221, 236, 237), (216, 215, 230, 231), (223, 222, 237, 238), (217, 216, 231, 232), (211, 210, 225, 226), (224, 223, 238, 239), (218, 217, 232, 233), (212, 211, 226, 227), (219, 218, 233, 234), (213, 212, 227, 228), (220, 219, 234, 235), (214, 213, 228, 229), (221, 220, 235, 236), (215, 214, 229, 230), (235, 234, 249, 250), (229, 228, 243, 244), (236, 235, 250, 251), (230, 229, 244, 245), (237, 236, 251, 252), (231, 230, 245, 246), (238, 237, 252, 253), (232, 231, 246, 247), (226, 225, 240, 241), (239, 238, 253, 254), (233, 232, 247, 248), (227, 226, 241, 242), (234, 233, 248, 249), (228, 227, 242, 243), (254, 253, 268, 269), (248, 247, 262, 263), (242, 241, 256, 257), (249, 248, 263, 264), (243, 242, 257, 258), (250, 249, 264, 265), (244, 243, 258, 259), (251, 250, 265, 266), (245, 244, 259, 260), (252, 251, 266, 267), (246, 245, 260, 261), (253, 252, 267, 268), (247, 246, 261, 262), (241, 240, 255, 256), (267, 266, 281, 282), (261, 260, 275, 276), (268, 267, 282, 283), (262, 261, 276, 277), (256, 255, 270, 271), (269, 268, 283, 284), (263, 262, 277, 278), (257, 256, 271, 272), (264, 263, 278, 279), (258, 257, 272, 273), (265, 264, 279, 280), (259, 258, 273, 274), (266, 265, 280, 281), (260, 259, 274, 275), (280, 279, 294, 295), (274, 273, 288, 289), (281, 280, 295, 296), (275, 274, 289, 290), (282, 281, 296, 297), (276, 275, 290, 291), (283, 282, 297, 298), (277, 276, 291, 292), (271, 270, 285, 286), (284, 283, 298, 299), (278, 277, 292, 293), (272, 271, 286, 287), (279, 278, 293, 294), (273, 272, 287, 288), (299, 298, 313, 314), (293, 292, 307, 308), (287, 286, 301, 302), (294, 293, 308, 309), (288, 287, 302, 303), (295, 294, 309, 310), (289, 288, 303, 304), (296, 295, 310, 311), (290, 289, 304, 305), (297, 296, 311, 312), (291, 290, 305, 306), (298, 297, 312, 313), (292, 291, 306, 307), (286, 285, 300, 301), (312, 311, 326, 327), (306, 305, 320, 321), (313, 312, 327, 328), (307, 306, 321, 322), (301, 300, 315, 316), (314, 313, 328, 329), (308, 307, 322, 323), (302, 301, 316, 317), (309, 308, 323, 324), (303, 302, 317, 318), (310, 309, 324, 325), (304, 303, 318, 319), (311, 310, 325, 326), (305, 304, 319, 320), (318, 317, 333, 334), (325, 324, 340, 341), (319, 318, 334, 335), (326, 325, 341, 342), (320, 319, 335, 336), (327, 326, 342, 343), (321, 320, 336, 337), (328, 327, 343, 344), (322, 321, 337, 338), (316, 315, 331, 332), (329, 328, 344, 345), (323, 322, 338, 339), (317, 316, 332, 333), (324, 323, 339, 340), (338, 337, 352, 353), (332, 331, 346, 347), (345, 344, 359, 360), (339, 338, 353, 354), (333, 332, 347, 348), (340, 339, 354, 355), (334, 333, 348, 349), (341, 340, 355, 356), (335, 334, 349, 350), (342, 341, 356, 357), (336, 335, 350, 351), (343, 342, 357, 358), (337, 336, 351, 352), (344, 343, 358, 359), (357, 356, 371, 372), (351, 350, 365, 366), (358, 357, 372, 373), (352, 351, 366, 367), (359, 358, 373, 374), (353, 352, 367, 368), (347, 346, 361, 362), (360, 359, 374, 375), (354, 353, 368, 369), (348, 347, 362, 363), (355, 354, 369, 370), (349, 348, 363, 364), (356, 355, 370, 371), (350, 349, 364, 365), (370, 369, 384, 385), (364, 363, 378, 379), (371, 370, 385, 386), (365, 364, 379, 380), (372, 371, 386, 387), (366, 365, 380, 381), (373, 372, 387, 388), (367, 366, 381, 382), (374, 373, 388, 389), (368, 367, 382, 383), (362, 361, 376, 377), (375, 374, 389, 390), (369, 368, 383, 384), (363, 362, 377, 378), (389, 388, 403, 404), (383, 382, 397, 398), (377, 376, 391, 392), (390, 389, 404, 405), (384, 383, 398, 399), (378, 377, 392, 393), (385, 384, 399, 400), (379, 378, 393, 394), (386, 385, 400, 401), (380, 379, 394, 395), (387, 386, 401, 402), (381, 380, 395, 396), (388, 387, 402, 403), (382, 381, 396, 397), (402, 401, 416, 417), (396, 395, 410, 411), (403, 402, 417, 418), (397, 396, 411, 412), (404, 403, 418, 419), (398, 397, 412, 413), (392, 391, 406, 407), (405, 404, 419, 420), (399, 398, 413, 414), (393, 392, 407, 408), (400, 399, 414, 415), (394, 393, 408, 409), (401, 400, 415, 416), (395, 394, 409, 410), (415, 414, 429, 430), (409, 408, 423, 424), (416, 415, 430, 431), (410, 409, 424, 425), (417, 416, 431, 432), (411, 410, 425, 426), (418, 417, 432, 433), (412, 411, 426, 427), (419, 418, 433, 434), (413, 412, 427, 428), (407, 406, 421, 422), (420, 419, 434, 435), (414, 413, 428, 429), (408, 407, 422, 423), (434, 433, 449, 450), (428, 427, 443, 444), (422, 421, 437, 438), (435, 434, 450, 451), (429, 428, 444, 445), (423, 422, 438, 439), (430, 429, 445, 446), (424, 423, 439, 440), (431, 430, 446, 447), (425, 424, 440, 441), (432, 431, 447, 448), (426, 425, 441, 442), (433, 432, 448, 449), (427, 426, 442, 443), (448, 447, 462, 463), (442, 441, 456, 457), (449, 448, 463, 464), (443, 442, 457, 458), (450, 449, 464, 465), (444, 443, 458, 459), (438, 437, 452, 453), (451, 450, 465, 466), (445, 444, 459, 460), (439, 438, 453, 454), (446, 445, 460, 461), (440, 439, 454, 455), (447, 446, 461, 462), (441, 440, 455, 456), (454, 453, 468, 469), (461, 460, 475, 476), (455, 454, 469, 470), (462, 461, 476, 477), (456, 455, 470, 471), (463, 462, 477, 478), (457, 456, 471, 472), (464, 463, 478, 479), (458, 457, 472, 473), (465, 464, 479, 480), (459, 458, 473, 474), (453, 452, 467, 468), (466, 465, 480, 481), (460, 459, 474, 475), (330, 14, 29), (0, 436, 15), (15, 436, 30), (330, 29, 44), (330, 44, 59), (30, 436, 45), (45, 436, 60), (330, 59, 74), (60, 436, 75), (330, 74, 89), (330, 89, 104), (75, 436, 90), (90, 436, 105), (330, 104, 119), (330, 119, 134), (105, 436, 120), (330, 134, 149), (120, 436, 135), (135, 436, 150), (330, 149, 164), (330, 164, 179), (150, 436, 165), (165, 436, 180), (330, 179, 194), (180, 436, 195), (330, 194, 209), (330, 209, 224), (195, 436, 210), (210, 436, 225), (330, 224, 239), (225, 436, 240), (330, 239, 254), (330, 254, 269), (240, 436, 255), (255, 436, 270), (330, 269, 284), (270, 436, 285), (330, 284, 299), (330, 299, 314), (285, 436, 300), (300, 436, 315), (330, 314, 329), (315, 436, 331), (330, 329, 345), (330, 345, 360), (331, 436, 346), (346, 436, 361), (330, 360, 375), (330, 375, 390), (361, 436, 376), (330, 390, 405), (376, 436, 391), (391, 436, 406), (330, 405, 420), (330, 420, 435), (406, 436, 421), (330, 435, 451), (421, 436, 437), (437, 436, 452), (330, 451, 466), (330, 466, 481), (452, 436, 467), (473, 472, 5, 6), (467, 436, 0), (480, 479, 12, 13), (474, 473, 6, 7), (468, 467, 0, 1), (481, 480, 13, 14), (475, 474, 7, 8), (469, 468, 1, 2), (330, 481, 14), (476, 475, 8, 9), (470, 469, 2, 3), (477, 476, 9, 10), (471, 470, 3, 4), (478, 477, 10, 11), (472, 471, 4, 5), (479, 478, 11, 12)])
me_sphere.polygons.foreach_set('use_smooth', [True] * 512)
me_sphere.use_remesh_preserve_volume = False
me_sphere.use_remesh_preserve_attributes = False
me_sphere.use_mirror_vertex_groups = False
me_sphere.update()

# ---- objects
ob_cylinder_002 = bpy.data.objects.new('Cylinder.002', me_cylinder_002)
ob_cube = bpy.data.objects.new('Cube', me_cube_003)
ob_cylinder_001 = bpy.data.objects.new('Cylinder.001', me_cylinder_001)
ob_cylinder = bpy.data.objects.new('Cylinder', me_cylinder)
ob_sphere = bpy.data.objects.new('Sphere', me_sphere)

# ---- transforms, parenting, visibility, modifiers, constraints
ob_cylinder_002.location = (0.0, 0.0, 0.0)
ob_cylinder_002.rotation_euler = (1.571, 0.0, 0.0)
ob_cylinder_002.lineart.crease_threshold = 0.0
ob_cube.location = (0.0, 0.0, 0.0)
ob_cube.lineart.crease_threshold = 0.0
_m = ob_cube.modifiers.new('Mirror', 'MIRROR')
ob_cylinder_001.location = (0.0, 0.0, 0.0)
ob_cylinder_001.rotation_euler = (1.571, 0.0, 0.0)
ob_cylinder_001.scale = (0.4, 0.4, 2.0)
ob_cylinder_001.lineart.crease_threshold = 0.0
_m = ob_cylinder_001.modifiers.new('Mirror', 'MIRROR')
ob_cylinder.location = (0.0, 0.0, 0.0)
ob_cylinder.rotation_euler = (0.0, 1.571, 0.0)
ob_cylinder.scale = (0.3787, 0.3787, 2.0)
ob_cylinder.lineart.crease_threshold = 0.0
ob_sphere.location = (0.0, -0.09949, 0.0)
ob_sphere.lineart.crease_threshold = 0.0

# ---- collection membership
col_collection_1.objects.link(ob_cylinder_002)
col_collection_1.objects.link(ob_cube)
col_collection_1.objects.link(ob_cylinder_001)
col_collection_1.objects.link(ob_cylinder)
col_collection_1.objects.link(ob_sphere)

# ---- scene / render settings (as saved in the file)
scene.frame_start = 1; scene.frame_end = 250; scene.frame_set(1)
scene.render.engine = 'BLENDER_EEVEE_NEXT'
scene.render.image_settings.color_mode = 'RGB'
scene.render.image_settings.compression = 90
scene.render.resolution_percentage = 50
scene.render.dither_intensity = 0.0
scene.cycles.use_denoising = False
scene.cycles.samples = 10
scene.cycles.sampling_pattern = 'TABULATED_SOBOL'
scene.cycles.light_sampling_threshold = 0.0
scene.cycles.use_adaptive_sampling = False
scene.cycles.use_light_tree = False
scene.cycles.blur_glossy = 0.0
scene.cycles.volume_bounces = 1
scene.cycles.pixel_filter_type = 'GAUSSIAN'
scene.cycles.sample_clamp_indirect = 0.0
scene.view_settings.view_transform = 'Standard'
bpy.context.view_layer.update()

# ---- added for rendering (the .blend has no active camera and no usable light): camera, sun
cam_auto = bpy.data.cameras.new('AutoCamera')
cam_auto.lens = 50.0
cam_auto.sensor_width = 36.0
cam_auto.clip_end = 1000.0
ob_auto_camera = bpy.data.objects.new('AutoCamera', cam_auto)
scene.collection.objects.link(ob_auto_camera)
ob_auto_camera.location = (6.63174, -7.95809, 5.30539)
ob_auto_camera.rotation_euler = (1.09748, -7.21219e-08, 0.694738)
scene.camera = ob_auto_camera
light_auto_sun = bpy.data.lights.new('AutoSun', 'SUN')
light_auto_sun.energy = 3.0
light_auto_sun.angle = 0.0523599
ob_auto_sun = bpy.data.objects.new('AutoSun', light_auto_sun)
scene.collection.objects.link(ob_auto_sun)
ob_auto_sun.rotation_euler = (0.872665, 0.174533, 0.523599)
bpy.context.view_layer.update()
